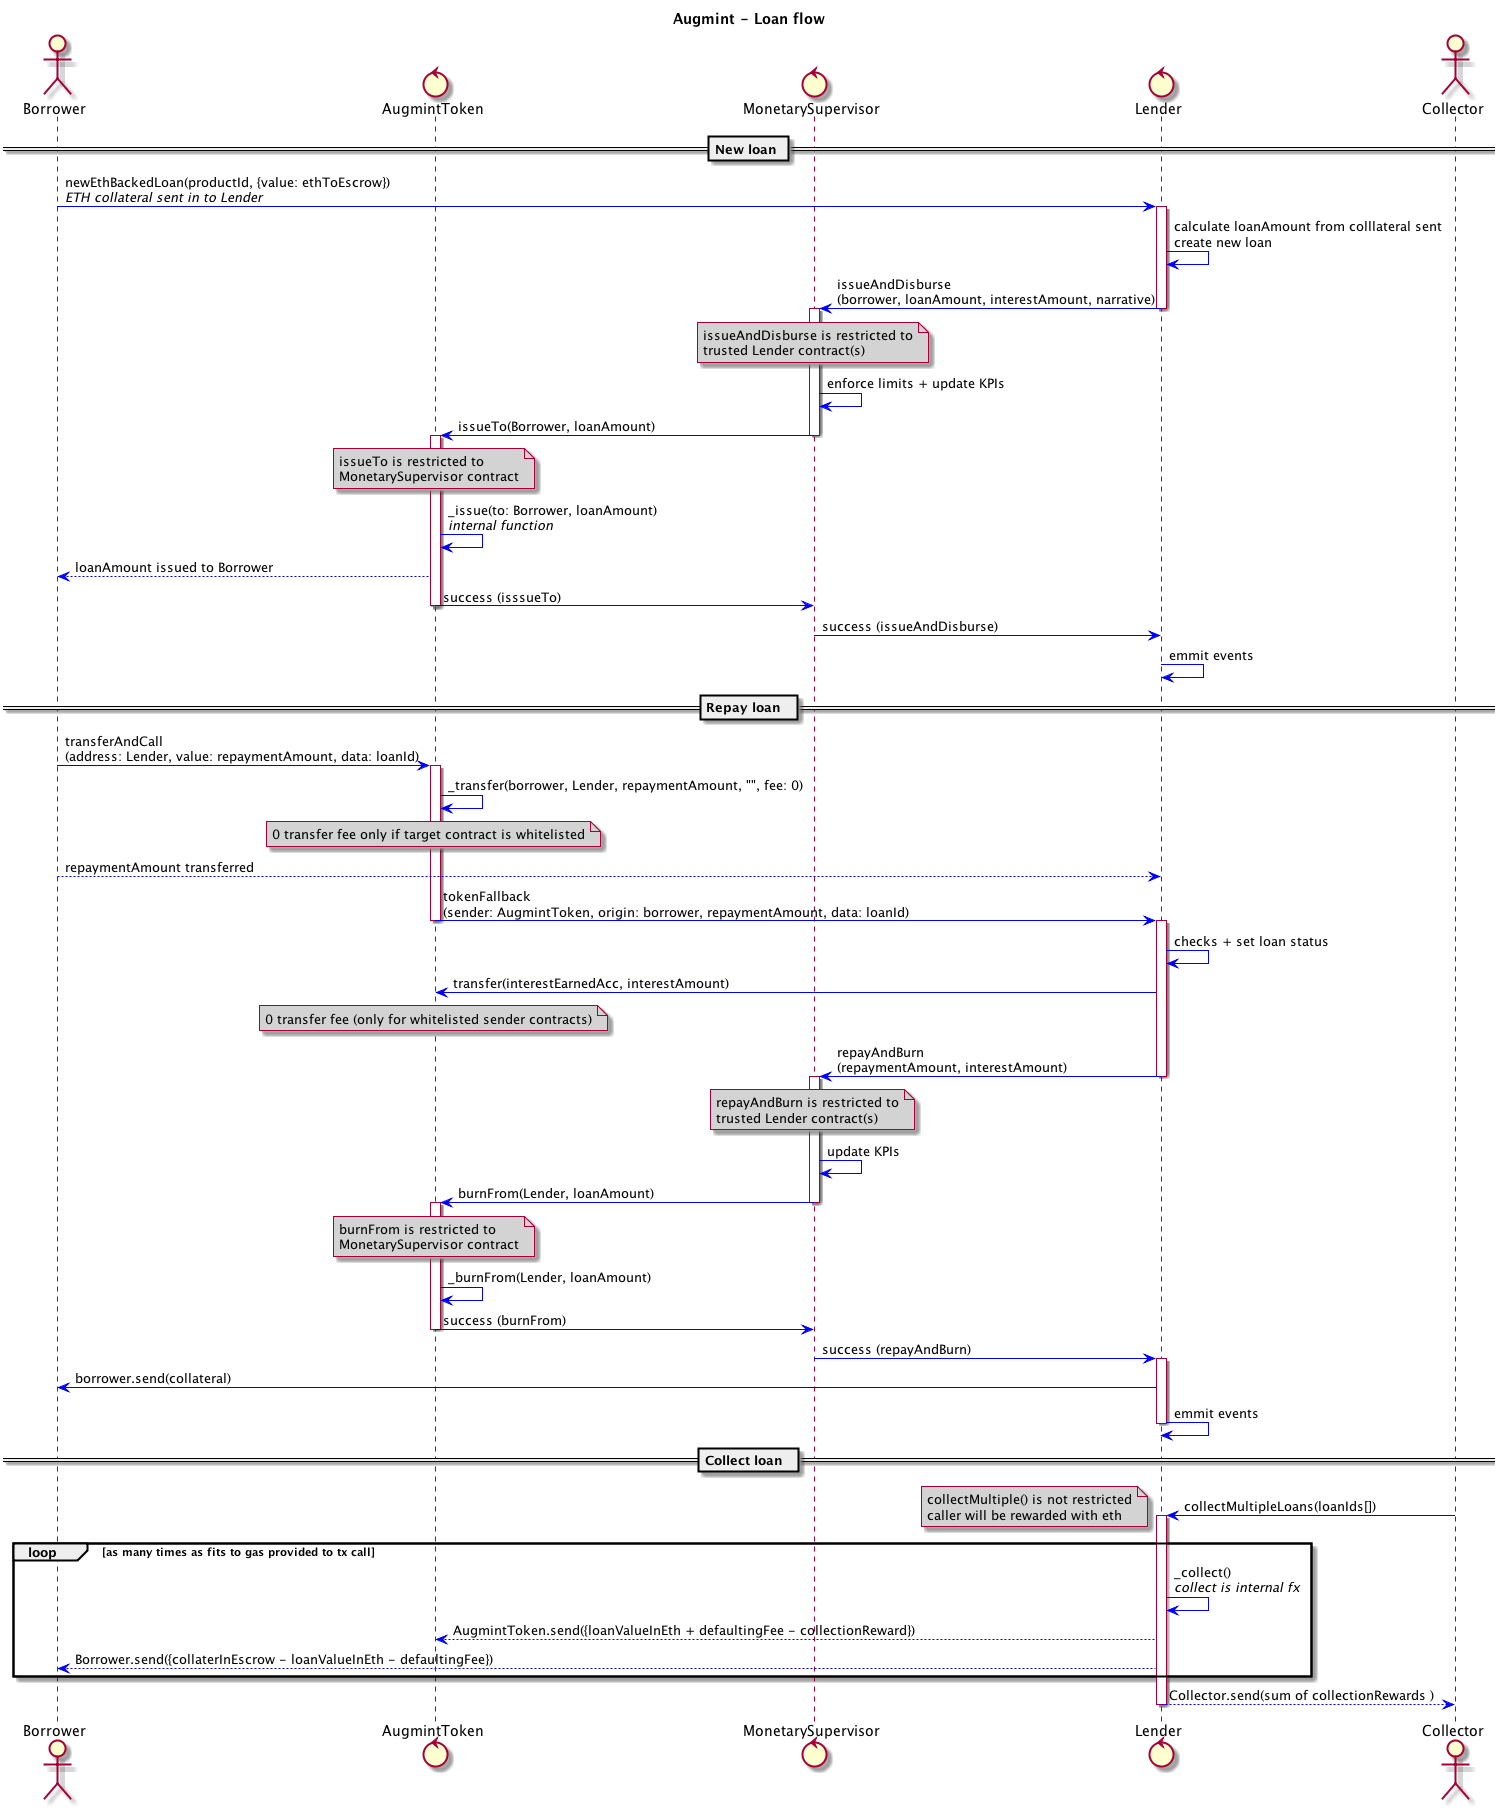

The diagram above was rendered by PlantUML. Its source (embedded in the PNG):
@startuml
title **Augmint** - Loan flow
skinparam ArrowColor #blue
skinparam noteBackgroundColor #lightgrey

actor Borrower
control AugmintToken
control MonetarySupervisor
control Lender
actor Collector

== New loan ==
Borrower -> Lender : newEthBackedLoan(productId, {value: ethToEscrow})\n//ETH collateral sent in to Lender//

activate Lender
    Lender -> Lender : calculate loanAmount from colllateral sent\ncreate new loan
    Lender -> MonetarySupervisor : issueAndDisburse\n(borrower, loanAmount, interestAmount, narrative)
deactivate Lender

activate MonetarySupervisor
    note over MonetarySupervisor
        issueAndDisburse is restricted to
        trusted Lender contract(s)
    end note
    MonetarySupervisor -> MonetarySupervisor : enforce limits + update KPIs
    MonetarySupervisor -> AugmintToken : issueTo(Borrower, loanAmount)
deactivate MonetarySupervisor

activate AugmintToken
    note over AugmintToken
        issueTo is restricted to
        MonetarySupervisor contract
    end note
    AugmintToken -> AugmintToken : _issue(to: Borrower, loanAmount)\n//internal function//
    AugmintToken --> Borrower : loanAmount issued to Borrower
    AugmintToken -> MonetarySupervisor : success (isssueTo)
deactivate AugmintToken

MonetarySupervisor -> Lender : success (issueAndDisburse)

Lender -> Lender : emmit events



== Repay loan  ==
Borrower -> AugmintToken : transferAndCall\n(address: Lender, value: repaymentAmount, data: loanId)

activate AugmintToken
    AugmintToken -> AugmintToken : _transfer(borrower, Lender, repaymentAmount, "", fee: 0)
    note over AugmintToken
        0 transfer fee only if target contract is whitelisted
    end note
    Borrower --> Lender : repaymentAmount transferred
    AugmintToken -> Lender : tokenFallback\n(sender: AugmintToken, origin: borrower, repaymentAmount, data: loanId)
deactivate AugmintToken

activate Lender
    Lender -> Lender : checks + set loan status
    Lender -> AugmintToken : transfer(interestEarnedAcc, interestAmount)
    note over AugmintToken
        0 transfer fee (only for whitelisted sender contracts)
    end note
    Lender -> MonetarySupervisor : repayAndBurn\n(repaymentAmount, interestAmount)
    note over MonetarySupervisor
        repayAndBurn is restricted to
        trusted Lender contract(s)
    end note
deactivate Lender

activate MonetarySupervisor
    MonetarySupervisor -> MonetarySupervisor : update KPIs
    MonetarySupervisor -> AugmintToken : burnFrom(Lender, loanAmount)
    note over AugmintToken
        burnFrom is restricted to
        MonetarySupervisor contract
    end note
deactivate MonetarySupervisor

activate AugmintToken
    AugmintToken -> AugmintToken : _burnFrom(Lender, loanAmount)
    AugmintToken -> MonetarySupervisor : success (burnFrom)
deactivate AugmintToken

MonetarySupervisor -> Lender : success (repayAndBurn)

activate Lender
Lender -> Borrower : borrower.send(collateral)
Lender -> Lender : emmit events
deactivate Lender

== Collect loan  ==
Collector -> Lender : collectMultipleLoans(loanIds[])
note left
    collectMultiple() is not restricted
    caller will be rewarded with eth
end note
activate Lender

loop as many times as fits to gas provided to tx call
    Lender -> Lender : _collect()\n//collect is internal fx//
    Lender --> AugmintToken : AugmintToken.send({loanValueInEth + defaultingFee - collectionReward})
    Lender --> Borrower : Borrower.send({collaterInEscrow - loanValueInEth - defaultingFee})
end
Lender --> Collector : Collector.send(sum of collectionRewards )

deactivate Lender
@enduml